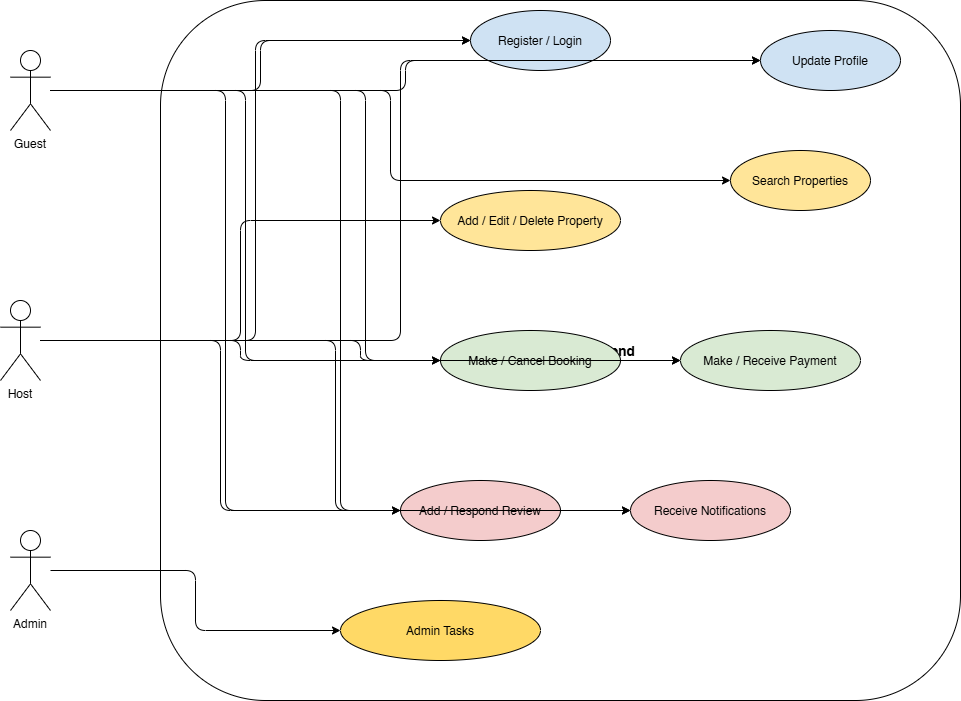

The diagram above was exported from draw.io. Its source (the exported page's mxGraphModel, read from the mxfile embedded in the PNG):
<mxGraphModel dx="1042" dy="527" grid="1" gridSize="10" guides="1" tooltips="1" connect="1" arrows="1" fold="1" page="1" pageScale="1" pageWidth="1200" pageHeight="1600" math="0" shadow="0">
  <root>
    <mxCell id="0" />
    <mxCell id="1" parent="0" />
    <mxCell id="system-boundary" value="Airbnb Clone Backend" style="rounded=1;strokeColor=#000000;fillColor=#FFFFFF;fontSize=14;fontStyle=1;" parent="1" vertex="1">
      <mxGeometry x="200" y="50" width="800" height="700" as="geometry" />
    </mxCell>
    <mxCell id="guest" value="Guest" style="shape=umlActor;verticalLabelPosition=bottom;verticalAlign=top;fontSize=12;" parent="1" vertex="1">
      <mxGeometry x="50" y="100" width="40" height="80" as="geometry" />
    </mxCell>
    <mxCell id="host" value="Host" style="shape=umlActor;verticalLabelPosition=bottom;verticalAlign=top;fontSize=12;" parent="1" vertex="1">
      <mxGeometry x="40" y="350" width="40" height="80" as="geometry" />
    </mxCell>
    <mxCell id="admin" value="Admin" style="shape=umlActor;verticalLabelPosition=bottom;verticalAlign=top;fontSize=12;" parent="1" vertex="1">
      <mxGeometry x="50" y="580" width="40" height="80" as="geometry" />
    </mxCell>
    <mxCell id="uc-register" value="Register / Login" style="ellipse;fillColor=#CFE2F3;fontSize=12;" parent="1" vertex="1">
      <mxGeometry x="510" y="60" width="140" height="60" as="geometry" />
    </mxCell>
    <mxCell id="uc-profile" value="Update Profile" style="ellipse;fillColor=#CFE2F3;fontSize=12;" parent="1" vertex="1">
      <mxGeometry x="800" y="80" width="140" height="60" as="geometry" />
    </mxCell>
    <mxCell id="uc-add-property" value="Add / Edit / Delete Property" style="ellipse;fillColor=#FFE599;fontSize=12;" parent="1" vertex="1">
      <mxGeometry x="480" y="240" width="180" height="60" as="geometry" />
    </mxCell>
    <mxCell id="uc-search" value="Search Properties" style="ellipse;fillColor=#FFE599;fontSize=12;" parent="1" vertex="1">
      <mxGeometry x="770" y="200" width="140" height="60" as="geometry" />
    </mxCell>
    <mxCell id="uc-booking" value="Make / Cancel Booking" style="ellipse;fillColor=#D9EAD3;fontSize=12;" parent="1" vertex="1">
      <mxGeometry x="480" y="380" width="180" height="60" as="geometry" />
    </mxCell>
    <mxCell id="uc-payment" value="Make / Receive Payment" style="ellipse;fillColor=#D9EAD3;fontSize=12;" parent="1" vertex="1">
      <mxGeometry x="720" y="380" width="180" height="60" as="geometry" />
    </mxCell>
    <mxCell id="uc-review" value="Add / Respond Review" style="ellipse;fillColor=#F4CCCC;fontSize=12;" parent="1" vertex="1">
      <mxGeometry x="440" y="530" width="160" height="60" as="geometry" />
    </mxCell>
    <mxCell id="uc-notifications" value="Receive Notifications" style="ellipse;fillColor=#F4CCCC;fontSize=12;" parent="1" vertex="1">
      <mxGeometry x="670" y="530" width="160" height="60" as="geometry" />
    </mxCell>
    <mxCell id="uc-admin-tasks" value="Admin Tasks" style="ellipse;fillColor=#FFD966;fontSize=12;" parent="1" vertex="1">
      <mxGeometry x="380" y="650" width="200" height="60" as="geometry" />
    </mxCell>
    <mxCell id="edge1" style="edgeStyle=elbowEdgeStyle;rounded=1;strokeColor=#000000;" parent="1" source="guest" target="uc-register" edge="1">
      <mxGeometry relative="1" as="geometry" />
    </mxCell>
    <mxCell id="edge2" style="edgeStyle=elbowEdgeStyle;rounded=1;strokeColor=#000000;" parent="1" source="guest" target="uc-profile" edge="1">
      <mxGeometry relative="1" as="geometry" />
    </mxCell>
    <mxCell id="edge3" style="edgeStyle=elbowEdgeStyle;rounded=1;strokeColor=#000000;" parent="1" source="guest" target="uc-search" edge="1">
      <mxGeometry relative="1" as="geometry" />
    </mxCell>
    <mxCell id="edge4" style="edgeStyle=elbowEdgeStyle;rounded=1;strokeColor=#000000;" parent="1" source="guest" target="uc-booking" edge="1">
      <mxGeometry relative="1" as="geometry" />
    </mxCell>
    <mxCell id="edge5" style="edgeStyle=elbowEdgeStyle;rounded=1;strokeColor=#000000;" parent="1" source="guest" target="uc-payment" edge="1">
      <mxGeometry relative="1" as="geometry" />
    </mxCell>
    <mxCell id="edge6" style="edgeStyle=elbowEdgeStyle;rounded=1;strokeColor=#000000;" parent="1" source="guest" target="uc-review" edge="1">
      <mxGeometry relative="1" as="geometry" />
    </mxCell>
    <mxCell id="edge7" style="edgeStyle=elbowEdgeStyle;rounded=1;strokeColor=#000000;" parent="1" source="guest" target="uc-notifications" edge="1">
      <mxGeometry relative="1" as="geometry" />
    </mxCell>
    <mxCell id="edge8" style="edgeStyle=elbowEdgeStyle;rounded=1;strokeColor=#000000;" parent="1" source="host" target="uc-register" edge="1">
      <mxGeometry relative="1" as="geometry" />
    </mxCell>
    <mxCell id="edge9" style="edgeStyle=elbowEdgeStyle;rounded=1;strokeColor=#000000;" parent="1" source="host" target="uc-profile" edge="1">
      <mxGeometry relative="1" as="geometry" />
    </mxCell>
    <mxCell id="edge10" style="edgeStyle=elbowEdgeStyle;rounded=1;strokeColor=#000000;" parent="1" source="host" target="uc-add-property" edge="1">
      <mxGeometry relative="1" as="geometry" />
    </mxCell>
    <mxCell id="edge11" style="edgeStyle=elbowEdgeStyle;rounded=1;strokeColor=#000000;" parent="1" source="host" target="uc-booking" edge="1">
      <mxGeometry relative="1" as="geometry" />
    </mxCell>
    <mxCell id="edge12" style="edgeStyle=elbowEdgeStyle;rounded=1;strokeColor=#000000;" parent="1" source="host" target="uc-payment" edge="1">
      <mxGeometry relative="1" as="geometry" />
    </mxCell>
    <mxCell id="edge13" style="edgeStyle=elbowEdgeStyle;rounded=1;strokeColor=#000000;" parent="1" source="host" target="uc-review" edge="1">
      <mxGeometry relative="1" as="geometry" />
    </mxCell>
    <mxCell id="edge14" style="edgeStyle=elbowEdgeStyle;rounded=1;strokeColor=#000000;" parent="1" source="host" target="uc-notifications" edge="1">
      <mxGeometry relative="1" as="geometry" />
    </mxCell>
    <mxCell id="edge15" style="edgeStyle=elbowEdgeStyle;rounded=1;strokeColor=#000000;" parent="1" source="admin" target="uc-admin-tasks" edge="1">
      <mxGeometry relative="1" as="geometry" />
    </mxCell>
  </root>
</mxGraphModel>